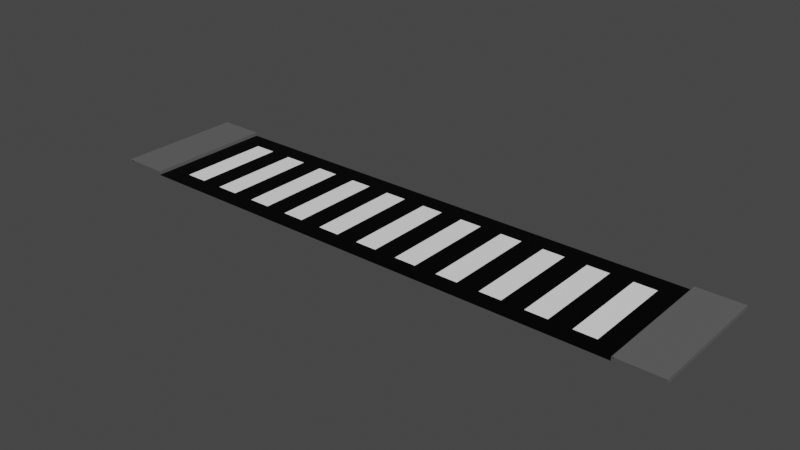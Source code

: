 # Source: road_junction.blend  (saved by Blender 2.80.75; exported with 4.5.12 LTS)
import bpy
from mathutils import Matrix  # noqa: F401  (used for matrix-valued properties, if any)

bpy.ops.wm.read_factory_settings(use_empty=True)
scene = bpy.context.scene
scene.name = 'Scene'

# ---- collections
col_collection = bpy.data.collections.new('Collection'); scene.collection.children.link(col_collection)

# ---- images (referenced by path relative to the original .blend; pixels are not part of the script)
import os
ASSET_DIR = os.environ.get("B2B_ASSET_DIR", "")  # directory of the original .blend (textures are referenced by path, not embedded)
HERE = os.path.dirname(os.path.abspath(__file__))  # packed textures are extracted next to this script under _unpacked/

def load_image(name, relpath, width, height, colorspace="sRGB"):
    """Load a texture the original file referenced (path relative to the .blend, or extracted next to this script)."""
    p = next((c for c in (os.path.join(HERE, relpath), os.path.join(ASSET_DIR, relpath)) if relpath and os.path.exists(c)), "")
    if p:
        img = bpy.data.images.load(p, check_existing=True)
        img.name = name
    else:  # same state as the original file: an image datablock whose file is absent (Cycles renders it pink)
        img = bpy.data.images.new(name, width, height)
        img.source = "FILE"
        img.filepath = "//" + (relpath or name)
    img.colorspace_settings.name = colorspace
    return img
img_junction_01 = load_image('junction_01', 'junction_01.png', 1024, 1024, 'sRGB')

# ---- materials (node trees are filled in below, after node groups)
mat_material_001 = bpy.data.materials.new('Material.001')
mat_material_002 = bpy.data.materials.new('Material.002')
mat_material_003 = bpy.data.materials.new('Material.003')

# ---- material node trees
mat_material_001.use_nodes = True; mat_material_001.node_tree.nodes.clear()
_N = mat_material_001.node_tree.nodes; _L = mat_material_001.node_tree.links
n0 = _N.new('ShaderNodeOutputMaterial'); n0.name = 'Material Output'; n0.location = (300, 300)
n1 = _N.new('ShaderNodeBsdfPrincipled'); n1.name = 'Principled BSDF'; n1.location = (10, 300)
n1.distribution = 'GGX'
n1.subsurface_method = 'BURLEY'
n1.inputs[0].default_value = (1.0, 1.0, 1.0, 1.0)
n1.inputs[3].default_value = 1.45
n1.inputs[27].default_value = (0.0, 0.0, 0.0, 1.0)
n1.inputs[28].default_value = 1.0
n2 = _N.new('ShaderNodeTexImage'); n2.name = 'Image Texture'; n2.location = (-4, 597)
n2.image = img_junction_01
_L.new(n1.outputs[0], n0.inputs[0])
n0.is_active_output = True
mat_material_002.use_nodes = True; mat_material_002.node_tree.nodes.clear()
_N = mat_material_002.node_tree.nodes; _L = mat_material_002.node_tree.links
n0 = _N.new('ShaderNodeOutputMaterial'); n0.name = 'Material Output'; n0.location = (300, 300)
n1 = _N.new('ShaderNodeBsdfPrincipled'); n1.name = 'Principled BSDF'; n1.location = (10, 300)
n1.distribution = 'GGX'
n1.subsurface_method = 'BURLEY'
n1.inputs[0].default_value = (0.0, 0.0, 0.0, 1.0)
n1.inputs[3].default_value = 1.45
n1.inputs[13].default_value = 0.1261
n1.inputs[27].default_value = (0.0, 0.0, 0.0, 1.0)
n1.inputs[28].default_value = 1.0
n2 = _N.new('ShaderNodeTexImage'); n2.name = 'Image Texture'; n2.location = (24, 586)
n2.image = img_junction_01
_L.new(n1.outputs[0], n0.inputs[0])
n0.is_active_output = True
mat_material_003.use_nodes = True; mat_material_003.node_tree.nodes.clear()
_N = mat_material_003.node_tree.nodes; _L = mat_material_003.node_tree.links
n0 = _N.new('ShaderNodeOutputMaterial'); n0.name = 'Material Output'; n0.location = (300, 300)
n1 = _N.new('ShaderNodeBsdfPrincipled'); n1.name = 'Principled BSDF'; n1.location = (10, 300)
n1.distribution = 'GGX'
n1.subsurface_method = 'BURLEY'
n1.inputs[0].default_value = (0.1193, 0.1193, 0.1193, 1.0)
n1.inputs[3].default_value = 1.45
n1.inputs[27].default_value = (0.0, 0.0, 0.0, 1.0)
n1.inputs[28].default_value = 1.0
n2 = _N.new('ShaderNodeTexImage'); n2.name = 'Image Texture'; n2.location = (20, 595)
n2.image = img_junction_01
_L.new(n1.outputs[0], n0.inputs[0])
n0.is_active_output = True

# ---- world
world_world = bpy.data.worlds.new('World'); scene.world = world_world
world_world.use_nodes = True; world_world.node_tree.nodes.clear()
_N = world_world.node_tree.nodes; _L = world_world.node_tree.links
n0 = _N.new('ShaderNodeOutputWorld'); n0.name = 'World Output'; n0.location = (300, 300)
n1 = _N.new('ShaderNodeBackground'); n1.name = 'Background'; n1.location = (10, 300)
n1.inputs[0].default_value = (0.05088, 0.05088, 0.05088, 1.0)
_L.new(n1.outputs[0], n0.inputs[0])
n0.is_active_output = True
world_world.color = (0.05088, 0.05088, 0.05088)
world_world.use_sun_shadow = False
world_world.sun_shadow_jitter_overblur = 0.0

# ---- meshes
me_plane = bpy.data.meshes.new('Plane')
me_plane.from_pydata([(-8.0, 3.5, -1.863e-09), (-8.0, 3.5, 0.1), (-6.781, -1.192e-07, -1.863e-09), (-6.781, -1.192e-07, 0.1), (-8.0, -1.192e-07, 0.1), (-8.0, -1.192e-07, -1.863e-09), (-6.781, 0.5, -1.863e-09), (-6.781, 0.5, 0.1), (-8.0, 0.5, 0.1), (-8.0, 0.5, -1.863e-09), (-6.781, 3.5, 0.1), (-6.781, 3.5, -1.863e-09), (6.781, -1.192e-07, -1.863e-09), (6.781, -1.192e-07, 0.1), (8.0, -1.192e-07, 0.1), (8.0, -1.192e-07, -1.863e-09), (6.781, 0.5, -1.863e-09), (6.781, 0.5, 0.1), (8.0, 0.5, 0.1), (8.0, 0.5, -1.863e-09), (6.781, 3.5, -1.863e-09), (6.781, 3.5, 0.1), (8.0, 3.5, 0.1), (8.0, 3.5, -1.863e-09), (6.781, 3.0, 0.1), (6.781, 3.0, -1.863e-09), (-6.781, 3.0, -1.863e-09), (-6.781, 3.0, 0.1), (8.0, 3.0, -1.863e-09), (8.0, 3.0, 0.1), (-8.0, 3.0, 0.1), (-8.0, 3.0, -1.863e-09), (-6.191, 0.5, -1.863e-09), (-5.601, 0.5, -1.863e-09), (-5.012, 0.5, -1.863e-09), (-4.422, 0.5, -1.863e-09), (-3.833, 0.5, -1.863e-09), (-3.243, 0.5, -1.863e-09), (-2.653, 0.5, -1.863e-09), (-2.064, 0.5, -1.863e-09), (-1.474, 0.5, -1.863e-09), (-0.8844, 0.5, -1.863e-09), (-0.2948, 0.5, -1.863e-09), (0.2948, 0.5, -1.863e-09), (0.8844, 0.5, -1.863e-09), (1.474, 0.5, -1.863e-09), (2.064, 0.5, -1.863e-09), (2.653, 0.5, -1.863e-09), (3.243, 0.5, -1.863e-09), (3.833, 0.5, -1.863e-09), (4.422, 0.5, -1.863e-09), (5.012, 0.5, -1.863e-09), (5.601, 0.5, -1.863e-09), (6.191, 0.5, -1.863e-09), (6.191, 3.0, -1.863e-09), (5.601, 3.0, -1.863e-09), (5.012, 3.0, -1.863e-09), (4.422, 3.0, -1.863e-09), (3.833, 3.0, -1.863e-09), (3.243, 3.0, -1.863e-09), (2.653, 3.0, -1.863e-09), (2.064, 3.0, -1.863e-09), (1.474, 3.0, -1.863e-09), (0.8844, 3.0, -1.863e-09), (0.2948, 3.0, -1.863e-09), (-0.2948, 3.0, -1.863e-09), (-0.8844, 3.0, -1.863e-09), (-1.474, 3.0, -1.863e-09), (-2.064, 3.0, -1.863e-09), (-2.653, 3.0, -1.863e-09), (-3.243, 3.0, -1.863e-09), (-3.833, 3.0, -1.863e-09), (-4.422, 3.0, -1.863e-09), (-5.012, 3.0, -1.863e-09), (-5.601, 3.0, -1.863e-09), (-6.191, 3.0, -1.863e-09), (0.0, -1.192e-07, -1.863e-09)], [], [(6, 7, 3, 2), (7, 8, 4, 3), (8, 9, 5, 4), (25, 24, 21, 20), (16, 12, 13, 17), (17, 13, 14, 18), (18, 14, 15, 19), (29, 28, 23, 22), (27, 26, 11, 10), (31, 30, 1, 0), (24, 29, 22, 21), (30, 27, 10, 1), (8, 7, 27, 30), (17, 18, 29, 24), (53, 16, 25, 54), (9, 8, 30, 31), (7, 6, 26, 27), (18, 19, 28, 29), (16, 17, 24, 25), (6, 32, 75, 26), (32, 33, 74, 75), (33, 34, 73, 74), (34, 35, 72, 73), (35, 36, 71, 72), (36, 37, 70, 71), (37, 38, 69, 70), (38, 39, 68, 69), (39, 40, 67, 68), (40, 41, 66, 67), (41, 42, 65, 66), (42, 43, 64, 65), (43, 44, 63, 64), (44, 45, 62, 63), (45, 46, 61, 62), (46, 47, 60, 61), (47, 48, 59, 60), (48, 49, 58, 59), (49, 50, 57, 58), (50, 51, 56, 57), (51, 52, 55, 56), (52, 53, 54, 55), (11, 26, 75, 74, 73, 72, 71, 70, 69, 68, 67, 66, 65, 64, 63, 62, 61, 60, 59, 58, 57, 56, 55, 54, 25, 20), (2, 76, 12, 16, 53, 52, 51, 50, 49, 48, 47, 46, 45, 44, 43, 42, 41, 40, 39, 38, 37, 36, 35, 34, 33, 32, 6)])
me_plane.polygons.foreach_set('material_index', [2, 2, 2, 2, 2, 2, 2, 2, 2, 2, 2, 2, 2, 2, 1, 2, 2, 2, 2, 1, 0, 1, 0, 1, 0, 1, 0, 1, 0, 1, 0, 1, 0, 1, 0, 1, 0, 1, 0, 1, 0, 1, 1])
_uv = me_plane.uv_layers.new(name='UVMap')
_uv.uv.foreach_set('vector', [0.9684, 0.03687, 0.9527, 0.03687, 0.9527, 2.096e-15, 0.9684, 0.0, 0.9369, 0.03687, 0.7445, 0.03687, 0.7445, 1.572e-08, 0.9369, 0.0, 0.9684, 0.2212, 0.9842, 0.2212, 0.9842, 0.2581, 0.9684, 0.2581, 0.9527, 0.03687, 0.9369, 0.03687, 0.9369, 0.0, 0.9527, 0.0, 0.9527, 0.2212, 0.9527, 0.2581, 0.9369, 0.2581, 0.9369, 0.2212, 0.5522, 0.03687, 0.5522, 1.572e-08, 0.7445, 0.0, 0.7445, 0.03687, 0.9842, 0.03687, 0.9842, 0.0, 1.0, 3.144e-15, 1.0, 0.03687, 0.9842, 0.2212, 1.0, 0.2212, 1.0, 0.2581, 0.9842, 0.2581, 0.9527, 0.2212, 0.9684, 0.2212, 0.9684, 0.2581, 0.9527, 0.2581, 0.9842, 0.03687, 0.9684, 0.03687, 0.9684, 0.0, 0.9842, 0.0, 0.5522, 0.2212, 0.7445, 0.2212, 0.7445, 0.2581, 0.5522, 0.2581, 0.7445, 0.2212, 0.9369, 0.2212, 0.9369, 0.2581, 0.7445, 0.2581, 0.7445, 0.03687, 0.9369, 0.03687, 0.9369, 0.2212, 0.7445, 0.2212, 0.5522, 0.03687, 0.7445, 0.03687, 0.7445, 0.2212, 0.5522, 0.2212, 0.4733, 0.9565, 0.4733, 1.0, 0.07888, 1.0, 0.07888, 0.9565, 0.9842, 0.2212, 0.9684, 0.2212, 0.9684, 0.03687, 0.9842, 0.03687, 0.9527, 0.03687, 0.9684, 0.03687, 0.9684, 0.2212, 0.9527, 0.2212, 0.9842, 0.03687, 1.0, 0.03687, 1.0, 0.2212, 0.9842, 0.2212, 0.9527, 0.2212, 0.9369, 0.2212, 0.9369, 0.03687, 0.9527, 0.03687, 0.4733, 3.516e-08, 0.4733, 0.04348, 0.07888, 0.04348, 0.07888, 3.516e-08, 0.4733, 0.04348, 0.4733, 0.08696, 0.07888, 0.08696, 0.07888, 0.04348, 0.4733, 0.08696, 0.4733, 0.1304, 0.07888, 0.1304, 0.07888, 0.08696, 0.4733, 0.1304, 0.4733, 0.1739, 0.07888, 0.1739, 0.07888, 0.1304, 0.4733, 0.1739, 0.4733, 0.2174, 0.07888, 0.2174, 0.07888, 0.1739, 0.4733, 0.2174, 0.4733, 0.2609, 0.07888, 0.2609, 0.07888, 0.2174, 0.4733, 0.2609, 0.4733, 0.3043, 0.07888, 0.3043, 0.07888, 0.2609, 0.4733, 0.3043, 0.4733, 0.3478, 0.07888, 0.3478, 0.07888, 0.3043, 0.4733, 0.3478, 0.4733, 0.3913, 0.07888, 0.3913, 0.07888, 0.3478, 0.4733, 0.3913, 0.4733, 0.4348, 0.07888, 0.4348, 0.07888, 0.3913, 0.4733, 0.4348, 0.4733, 0.4783, 0.07888, 0.4783, 0.07888, 0.4348, 0.4733, 0.4783, 0.4733, 0.5217, 0.07888, 0.5217, 0.07888, 0.4783, 0.4733, 0.5217, 0.4733, 0.5652, 0.07888, 0.5652, 0.07888, 0.5217, 0.4733, 0.5652, 0.4733, 0.6087, 0.07888, 0.6087, 0.07888, 0.5652, 0.4733, 0.6087, 0.4733, 0.6522, 0.07888, 0.6522, 0.07888, 0.6087, 0.4733, 0.6522, 0.4733, 0.6957, 0.07888, 0.6957, 0.07888, 0.6522, 0.4733, 0.6957, 0.4733, 0.7391, 0.07888, 0.7391, 0.07888, 0.6957, 0.4733, 0.7391, 0.4733, 0.7826, 0.07888, 0.7826, 0.07888, 0.7391, 0.4733, 0.7826, 0.4733, 0.8261, 0.07888, 0.8261, 0.07888, 0.7826, 0.4733, 0.8261, 0.4733, 0.8696, 0.07888, 0.8696, 0.07888, 0.8261, 0.4733, 0.8696, 0.4733, 0.913, 0.07888, 0.913, 0.07888, 0.8696, 0.4733, 0.913, 0.4733, 0.9565, 0.07888, 0.9565, 0.07888, 0.913, 0.0, 0.0, 0.07888, 3.516e-08, 0.07888, 0.04348, 0.07888, 0.08696, 0.07888, 0.1304, 0.07888, 0.1739, 0.07888, 0.2174, 0.07888, 0.2609, 0.07888, 0.3043, 0.07888, 0.3478, 0.07888, 0.3913, 0.07888, 0.4348, 0.07888, 0.4783, 0.07888, 0.5217, 0.07888, 0.5652, 0.07888, 0.6087, 0.07888, 0.6522, 0.07888, 0.6957, 0.07888, 0.7391, 0.07888, 0.7826, 0.07888, 0.8261, 0.07888, 0.8696, 0.07888, 0.913, 0.07888, 0.9565, 0.07888, 1.0, 0.0, 1.0, 0.5522, 3.516e-08, 0.5522, 0.5, 0.5522, 1.0, 0.4733, 1.0, 0.4733, 0.9565, 0.4733, 0.913, 0.4733, 0.8696, 0.4733, 0.8261, 0.4733, 0.7826, 0.4733, 0.7391, 0.4733, 0.6957, 0.4733, 0.6522, 0.4733, 0.6087, 0.4733, 0.5652, 0.4733, 0.5217, 0.4733, 0.4783, 0.4733, 0.4348, 0.4733, 0.3913, 0.4733, 0.3478, 0.4733, 0.3043, 0.4733, 0.2609, 0.4733, 0.2174, 0.4733, 0.1739, 0.4733, 0.1304, 0.4733, 0.08696, 0.4733, 0.04348, 0.4733, 3.516e-08])
me_plane.materials.append(mat_material_001)
me_plane.materials.append(mat_material_002)
me_plane.materials.append(mat_material_003)
me_plane.use_remesh_preserve_volume = False
me_plane.use_remesh_preserve_attributes = False
me_plane.use_mirror_vertex_groups = False
me_plane.update()

# ---- objects
ob_plane = bpy.data.objects.new('Plane', me_plane)

# ---- transforms, parenting, visibility, modifiers, constraints
ob_plane.location = (0.0, 0.0, 0.0)
ob_plane.lineart.crease_threshold = 0.0

# ---- collection membership
col_collection.objects.link(ob_plane)

# ---- scene / render settings (as saved in the file)
scene.frame_start = 1; scene.frame_end = 10000; scene.frame_set(0)
scene.render.engine = 'CYCLES'
scene.render.image_settings.file_format = 'FFMPEG'
scene.render.image_settings.color_mode = 'RGB'
scene.render.image_settings.compression = 0
scene.render.fps = 3
scene.render.fps_base = 0.1
scene.cycles.use_denoising = False
scene.cycles.samples = 128
scene.cycles.sampling_pattern = 'TABULATED_SOBOL'
scene.cycles.use_adaptive_sampling = False
scene.cycles.use_light_tree = False
scene.view_settings.look = 'High Contrast'
scene.view_settings.view_transform = 'Filmic'
bpy.context.view_layer.update()

# ---- added for rendering (the .blend has no active camera and no usable light): camera, sun
cam_auto = bpy.data.cameras.new('AutoCamera')
cam_auto.lens = 50.0
cam_auto.sensor_width = 36.0
cam_auto.clip_end = 1000.0
ob_auto_camera = bpy.data.objects.new('AutoCamera', cam_auto)
scene.collection.objects.link(ob_auto_camera)
ob_auto_camera.location = (15.1536, -16.4344, 12.1729)
ob_auto_camera.rotation_euler = (1.09748, -7.21219e-08, 0.694738)
scene.camera = ob_auto_camera
light_auto_sun = bpy.data.lights.new('AutoSun', 'SUN')
light_auto_sun.energy = 3.0
light_auto_sun.angle = 0.0523599
ob_auto_sun = bpy.data.objects.new('AutoSun', light_auto_sun)
scene.collection.objects.link(ob_auto_sun)
ob_auto_sun.rotation_euler = (0.872665, 0.174533, 0.523599)
bpy.context.view_layer.update()
